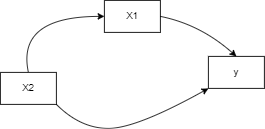

The diagram above was exported from draw.io. Its source (the exported page's mxGraphModel, read from the mxfile embedded in the PNG):
<mxGraphModel dx="782" dy="539" grid="1" gridSize="10" guides="1" tooltips="1" connect="1" arrows="1" fold="1" page="1" pageScale="1" pageWidth="827" pageHeight="1169" math="0" shadow="0">
  <root>
    <mxCell id="0" />
    <mxCell id="1" parent="0" />
    <mxCell id="mo8s0f9ded0Pv0rBhyif-1" value="X2" style="rounded=0;whiteSpace=wrap;html=1;" vertex="1" parent="1">
      <mxGeometry x="110" y="230" width="70" height="40" as="geometry" />
    </mxCell>
    <mxCell id="mo8s0f9ded0Pv0rBhyif-2" value="y" style="rounded=0;whiteSpace=wrap;html=1;" vertex="1" parent="1">
      <mxGeometry x="370" y="210" width="70" height="40" as="geometry" />
    </mxCell>
    <mxCell id="mo8s0f9ded0Pv0rBhyif-3" value="X1" style="rounded=0;whiteSpace=wrap;html=1;" vertex="1" parent="1">
      <mxGeometry x="240" y="140" width="70" height="40" as="geometry" />
    </mxCell>
    <mxCell id="mo8s0f9ded0Pv0rBhyif-4" value="" style="curved=1;endArrow=classic;html=1;rounded=0;exitX=0.5;exitY=0;exitDx=0;exitDy=0;entryX=0;entryY=0.5;entryDx=0;entryDy=0;" edge="1" parent="1" source="mo8s0f9ded0Pv0rBhyif-1" target="mo8s0f9ded0Pv0rBhyif-3">
      <mxGeometry width="50" height="50" relative="1" as="geometry">
        <mxPoint x="130" y="210" as="sourcePoint" />
        <mxPoint x="180" y="160" as="targetPoint" />
        <Array as="points">
          <mxPoint x="130" y="160" />
        </Array>
      </mxGeometry>
    </mxCell>
    <mxCell id="mo8s0f9ded0Pv0rBhyif-5" value="" style="curved=1;endArrow=classic;html=1;rounded=0;exitX=1;exitY=1;exitDx=0;exitDy=0;entryX=0;entryY=1;entryDx=0;entryDy=0;" edge="1" parent="1" source="mo8s0f9ded0Pv0rBhyif-1" target="mo8s0f9ded0Pv0rBhyif-2">
      <mxGeometry width="50" height="50" relative="1" as="geometry">
        <mxPoint x="225" y="320" as="sourcePoint" />
        <mxPoint x="405" y="270" as="targetPoint" />
        <Array as="points">
          <mxPoint x="210" y="300" />
          <mxPoint x="280" y="300" />
        </Array>
      </mxGeometry>
    </mxCell>
    <mxCell id="mo8s0f9ded0Pv0rBhyif-9" value="" style="curved=1;endArrow=classic;html=1;rounded=0;exitX=1;exitY=0.5;exitDx=0;exitDy=0;entryX=0.5;entryY=0;entryDx=0;entryDy=0;" edge="1" parent="1" source="mo8s0f9ded0Pv0rBhyif-3" target="mo8s0f9ded0Pv0rBhyif-2">
      <mxGeometry width="50" height="50" relative="1" as="geometry">
        <mxPoint x="340" y="150" as="sourcePoint" />
        <mxPoint x="390" y="100" as="targetPoint" />
        <Array as="points">
          <mxPoint x="360" y="170" />
        </Array>
      </mxGeometry>
    </mxCell>
  </root>
</mxGraphModel>